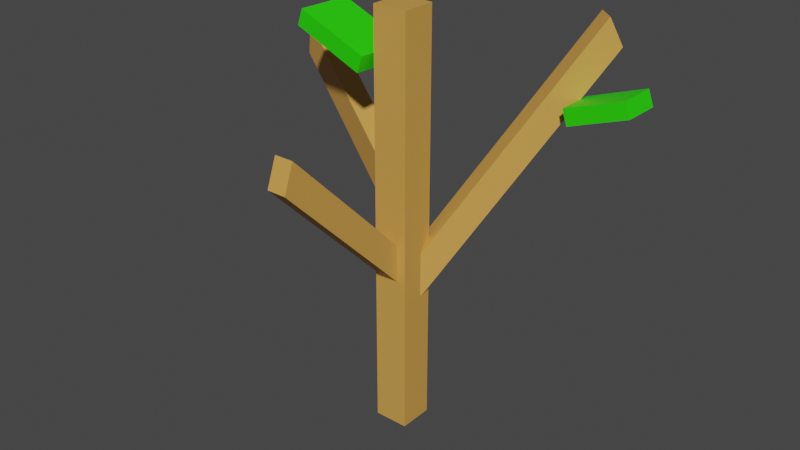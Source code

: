 # Source: Orange0.blend  (saved by Blender 3.4.6; exported with 4.5.12 LTS)
import bpy
from mathutils import Matrix  # noqa: F401  (used for matrix-valued properties, if any)

bpy.ops.wm.read_factory_settings(use_empty=True)
scene = bpy.context.scene
scene.name = 'Scene'

# ---- collections
col_collection = bpy.data.collections.new('Collection'); scene.collection.children.link(col_collection)

# ---- materials (node trees are filled in below, after node groups)
mat_trunk = bpy.data.materials.new('Trunk')
mat_trunk.use_transparent_shadow = False
mat_leaf = bpy.data.materials.new('Leaf')
mat_leaf.use_transparent_shadow = False

# ---- material node trees
mat_trunk.use_nodes = True; mat_trunk.node_tree.nodes.clear()
_N = mat_trunk.node_tree.nodes; _L = mat_trunk.node_tree.links
n0 = _N.new('ShaderNodeBsdfPrincipled'); n0.name = 'Principled BSDF'; n0.location = (10, 300)
n0.distribution = 'GGX'
n0.subsurface_method = 'RANDOM_WALK_SKIN'
n0.inputs[0].default_value = (0.6738, 0.3448, 0.0742, 1.0)
n0.inputs[3].default_value = 1.45
n0.inputs[27].default_value = (0.0, 0.0, 0.0, 1.0)
n0.inputs[28].default_value = 1.0
n1 = _N.new('ShaderNodeOutputMaterial'); n1.name = 'Material Output'; n1.location = (300, 300)
_L.new(n0.outputs[0], n1.inputs[0])
n1.is_active_output = True
mat_leaf.use_nodes = True; mat_leaf.node_tree.nodes.clear()
_N = mat_leaf.node_tree.nodes; _L = mat_leaf.node_tree.links
n0 = _N.new('ShaderNodeBsdfPrincipled'); n0.name = 'Principled BSDF'; n0.location = (10, 300)
n0.distribution = 'GGX'
n0.subsurface_method = 'RANDOM_WALK_SKIN'
n0.inputs[0].default_value = (0.02115, 0.8007, 0.0, 1.0)
n0.inputs[3].default_value = 1.45
n0.inputs[27].default_value = (0.0, 0.0, 0.0, 1.0)
n0.inputs[28].default_value = 1.0
n1 = _N.new('ShaderNodeOutputMaterial'); n1.name = 'Material Output'; n1.location = (300, 300)
_L.new(n0.outputs[0], n1.inputs[0])
n1.is_active_output = True

# ---- world
world_world = bpy.data.worlds.new('World'); scene.world = world_world
world_world.use_nodes = True; world_world.node_tree.nodes.clear()
_N = world_world.node_tree.nodes; _L = world_world.node_tree.links
n0 = _N.new('ShaderNodeOutputWorld'); n0.name = 'World Output'; n0.location = (300, 300)
n1 = _N.new('ShaderNodeBackground'); n1.name = 'Background'; n1.location = (10, 300)
n1.inputs[0].default_value = (0.05088, 0.05088, 0.05088, 1.0)
_L.new(n1.outputs[0], n0.inputs[0])
n0.is_active_output = True
world_world.color = (0.05088, 0.05088, 0.05088)
world_world.use_sun_shadow = False
world_world.sun_shadow_jitter_overblur = 0.0

# ---- meshes
me_cube = bpy.data.meshes.new('Cube')
me_cube.from_pydata([(-0.00934, -1.2e-07, 0.008301), (-0.00934, 0.404, 0.008301), (-0.00934, -1.215e-07, -0.02538), (-0.00934, 0.404, -0.02538), (0.02434, -1.2e-07, 0.008301), (0.02434, 0.404, 0.008301), (0.02434, -1.215e-07, -0.02538), (0.02434, 0.404, -0.02538), (0.0004474, 0.1608, -0.01801), (0.1121, 0.387, -0.1459), (0.009122, 0.1339, -0.02795), (0.1208, 0.3601, -0.1559), (0.01626, 0.1608, -0.00421), (0.1279, 0.387, -0.1321), (0.02494, 0.1339, -0.01415), (0.1366, 0.3601, -0.1421), (0.0156, 0.1774, -0.005823), (0.01397, 0.3132, 0.1292), (0.01548, 0.1509, 0.003972), (0.01385, 0.2867, 0.139), (-0.003225, 0.1774, -0.00605), (-0.00485, 0.3132, 0.129), (-0.003343, 0.1509, 0.003745), (-0.004968, 0.2867, 0.1388), (-0.005131, 0.2522, -0.001174), (-0.1628, 0.3395, -0.07529), (-0.01049, 0.2201, -0.003692), (-0.1682, 0.3074, -0.07781), (0.00353, 0.2522, -0.0196), (-0.1541, 0.3395, -0.09372), (-0.001826, 0.2201, -0.02212), (-0.1595, 0.3074, -0.09624), (-0.08831, 0.3722, 0.0154), (-0.08267, 0.3878, 0.01578), (-0.08489, 0.3722, -0.03582), (-0.07925, 0.3878, -0.03544), (-0.01718, 0.3465, 0.02014), (-0.01153, 0.3621, 0.02052), (-0.01376, 0.3465, -0.03108), (-0.008118, 0.3621, -0.0307), (0.1775, 0.3213, -0.1266), (0.1721, 0.3362, -0.1266), (0.1772, 0.3213, -0.08918), (0.1718, 0.3362, -0.08922), (0.1192, 0.3002, -0.127), (0.1138, 0.3152, -0.1271), (0.1189, 0.3002, -0.08965), (0.1135, 0.3152, -0.08969)], [], [(0, 1, 3, 2), (2, 3, 7, 6), (6, 7, 5, 4), (4, 5, 1, 0), (2, 6, 4, 0), (7, 3, 1, 5), (8, 9, 11, 10), (10, 11, 15, 14), (14, 15, 13, 12), (12, 13, 9, 8), (10, 14, 12, 8), (15, 11, 9, 13), (16, 17, 19, 18), (18, 19, 23, 22), (22, 23, 21, 20), (20, 21, 17, 16), (18, 22, 20, 16), (23, 19, 17, 21), (24, 25, 27, 26), (26, 27, 31, 30), (30, 31, 29, 28), (28, 29, 25, 24), (26, 30, 28, 24), (31, 27, 25, 29), (32, 33, 35, 34), (34, 35, 39, 38), (38, 39, 37, 36), (36, 37, 33, 32), (34, 38, 36, 32), (39, 35, 33, 37), (40, 41, 43, 42), (42, 43, 47, 46), (46, 47, 45, 44), (44, 45, 41, 40), (42, 46, 44, 40), (47, 43, 41, 45)])
me_cube.polygons.foreach_set('material_index', [0, 0, 0, 0, 0, 0, 0, 0, 0, 0, 0, 0, 0, 0, 0, 0, 0, 0, 0, 0, 0, 0, 0, 0, 1, 1, 1, 1, 1, 1, 1, 1, 1, 1, 1, 1])
_uv = me_cube.uv_layers.new(name='UVMap')
_uv.uv.foreach_set('vector', [0.375, 0.0, 0.625, 0.0, 0.625, 0.25, 0.375, 0.25, 0.375, 0.25, 0.625, 0.25, 0.625, 0.5, 0.375, 0.5, 0.375, 0.5, 0.625, 0.5, 0.625, 0.75, 0.375, 0.75, 0.375, 0.75, 0.625, 0.75, 0.625, 1.0, 0.375, 1.0, 0.125, 0.5, 0.375, 0.5, 0.375, 0.75, 0.125, 0.75, 0.625, 0.5, 0.875, 0.5, 0.875, 0.75, 0.625, 0.75, 0.375, 0.0, 0.625, 0.0, 0.625, 0.25, 0.375, 0.25, 0.375, 0.25, 0.625, 0.25, 0.625, 0.5, 0.375, 0.5, 0.375, 0.5, 0.625, 0.5, 0.625, 0.75, 0.375, 0.75, 0.375, 0.75, 0.625, 0.75, 0.625, 1.0, 0.375, 1.0, 0.125, 0.5, 0.375, 0.5, 0.375, 0.75, 0.125, 0.75, 0.625, 0.5, 0.875, 0.5, 0.875, 0.75, 0.625, 0.75, 0.375, 0.0, 0.625, 0.0, 0.625, 0.25, 0.375, 0.25, 0.375, 0.25, 0.625, 0.25, 0.625, 0.5, 0.375, 0.5, 0.375, 0.5, 0.625, 0.5, 0.625, 0.75, 0.375, 0.75, 0.375, 0.75, 0.625, 0.75, 0.625, 1.0, 0.375, 1.0, 0.125, 0.5, 0.375, 0.5, 0.375, 0.75, 0.125, 0.75, 0.625, 0.5, 0.875, 0.5, 0.875, 0.75, 0.625, 0.75, 0.375, 0.0, 0.625, 0.0, 0.625, 0.25, 0.375, 0.25, 0.375, 0.25, 0.625, 0.25, 0.625, 0.5, 0.375, 0.5, 0.375, 0.5, 0.625, 0.5, 0.625, 0.75, 0.375, 0.75, 0.375, 0.75, 0.625, 0.75, 0.625, 1.0, 0.375, 1.0, 0.125, 0.5, 0.375, 0.5, 0.375, 0.75, 0.125, 0.75, 0.625, 0.5, 0.875, 0.5, 0.875, 0.75, 0.625, 0.75, 0.375, 0.0, 0.625, 0.0, 0.625, 0.25, 0.375, 0.25, 0.375, 0.25, 0.625, 0.25, 0.625, 0.5, 0.375, 0.5, 0.375, 0.5, 0.625, 0.5, 0.625, 0.75, 0.375, 0.75, 0.375, 0.75, 0.625, 0.75, 0.625, 1.0, 0.375, 1.0, 0.125, 0.5, 0.375, 0.5, 0.375, 0.75, 0.125, 0.75, 0.625, 0.5, 0.875, 0.5, 0.875, 0.75, 0.625, 0.75, 0.375, 0.0, 0.625, 0.0, 0.625, 0.25, 0.375, 0.25, 0.375, 0.25, 0.625, 0.25, 0.625, 0.5, 0.375, 0.5, 0.375, 0.5, 0.625, 0.5, 0.625, 0.75, 0.375, 0.75, 0.375, 0.75, 0.625, 0.75, 0.625, 1.0, 0.375, 1.0, 0.125, 0.5, 0.375, 0.5, 0.375, 0.75, 0.125, 0.75, 0.625, 0.5, 0.875, 0.5, 0.875, 0.75, 0.625, 0.75])
me_cube.materials.append(mat_trunk)
me_cube.materials.append(mat_leaf)
me_cube.update()

# ---- objects
ob_orange0 = bpy.data.objects.new('Orange0', me_cube)

# ---- transforms, parenting, visibility, modifiers, constraints
ob_orange0.location = (0.0, 0.0, 0.0)
ob_orange0.rotation_euler = (1.571, -0.0, 0.0)

# ---- collection membership
col_collection.objects.link(ob_orange0)

# ---- scene / render settings (as saved in the file)
scene.frame_start = 1; scene.frame_end = 250; scene.frame_set(1)
scene.render.engine = 'BLENDER_EEVEE_NEXT'
scene.cycles.sampling_pattern = 'TABULATED_SOBOL'
scene.cycles.use_light_tree = False
scene.view_settings.view_transform = 'Filmic'
bpy.context.view_layer.update()

# ---- added for rendering (the .blend has no active camera and no usable light): camera, sun
cam_auto = bpy.data.cameras.new('AutoCamera')
cam_auto.lens = 50.0
cam_auto.sensor_width = 36.0
cam_auto.clip_end = 1000.0
ob_auto_camera = bpy.data.objects.new('AutoCamera', cam_auto)
scene.collection.objects.link(ob_auto_camera)
ob_auto_camera.location = (0.567216, -0.666611, 0.652033)
ob_auto_camera.rotation_euler = (1.09748, -7.21219e-08, 0.694738)
scene.camera = ob_auto_camera
light_auto_sun = bpy.data.lights.new('AutoSun', 'SUN')
light_auto_sun.energy = 3.0
light_auto_sun.angle = 0.0523599
ob_auto_sun = bpy.data.objects.new('AutoSun', light_auto_sun)
scene.collection.objects.link(ob_auto_sun)
ob_auto_sun.rotation_euler = (0.872665, 0.174533, 0.523599)
bpy.context.view_layer.update()
